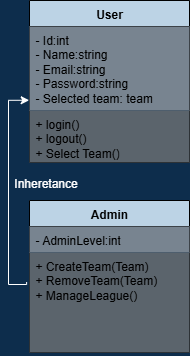

The diagram above was exported from draw.io. Its source (the exported page's mxGraphModel, read from the mxfile embedded in the PNG):
<mxGraphModel dx="856" dy="547" grid="1" gridSize="10" guides="1" tooltips="1" connect="1" arrows="1" fold="1" page="1" pageScale="1" pageWidth="850" pageHeight="1100" background="#0D2D4C" math="0" shadow="0">
  <root>
    <mxCell id="0" />
    <mxCell id="1" parent="0" />
    <mxCell id="2SwdkRGmUb3Jct1cFJvE-1" style="edgeStyle=orthogonalEdgeStyle;rounded=0;orthogonalLoop=1;jettySize=auto;html=1;exitX=-0.018;exitY=0.295;exitDx=0;exitDy=0;entryX=-0.002;entryY=0.878;entryDx=0;entryDy=0;fontColor=#000000;strokeColor=#FFFFFF;exitPerimeter=0;entryPerimeter=0;" parent="1" source="60UQiV5OTR4zLiJq8ry1-36" target="60UQiV5OTR4zLiJq8ry1-46" edge="1">
      <mxGeometry relative="1" as="geometry">
        <Array as="points">
          <mxPoint x="158" y="844" />
          <mxPoint x="140" y="844" />
          <mxPoint x="140" y="660" />
          <mxPoint x="161" y="660" />
        </Array>
      </mxGeometry>
    </mxCell>
    <mxCell id="60UQiV5OTR4zLiJq8ry1-33" value="Admin" style="swimlane;fontStyle=1;align=center;verticalAlign=top;childLayout=stackLayout;horizontal=1;startSize=26;horizontalStack=0;resizeParent=1;resizeParentMax=0;resizeLast=0;collapsible=1;marginBottom=0;whiteSpace=wrap;html=1;fillColor=#BCD3E5;fontColor=#000000;" parent="1" vertex="1">
      <mxGeometry x="161" y="760" width="160" height="152" as="geometry" />
    </mxCell>
    <mxCell id="60UQiV5OTR4zLiJq8ry1-34" value="- AdminLevel:int" style="text;strokeColor=none;fillColor=#788490;align=left;verticalAlign=top;spacingLeft=4;spacingRight=4;overflow=hidden;rotatable=0;points=[[0,0.5],[1,0.5]];portConstraint=eastwest;whiteSpace=wrap;html=1;fontColor=#000000;" parent="60UQiV5OTR4zLiJq8ry1-33" vertex="1">
      <mxGeometry y="26" width="160" height="26" as="geometry" />
    </mxCell>
    <mxCell id="60UQiV5OTR4zLiJq8ry1-36" value="+ CreateTeam(Team)&lt;div&gt;+ RemoveTeam(Team)&lt;/div&gt;&lt;div&gt;+ ManageLeague()&lt;/div&gt;" style="text;strokeColor=none;fillColor=#5B646C;align=left;verticalAlign=top;spacingLeft=4;spacingRight=4;overflow=hidden;rotatable=0;points=[[0,0.5],[1,0.5]];portConstraint=eastwest;whiteSpace=wrap;html=1;fontColor=#000000;" parent="60UQiV5OTR4zLiJq8ry1-33" vertex="1">
      <mxGeometry y="52" width="160" height="100" as="geometry" />
    </mxCell>
    <mxCell id="60UQiV5OTR4zLiJq8ry1-45" value="User" style="swimlane;fontStyle=1;align=center;verticalAlign=top;childLayout=stackLayout;horizontal=1;startSize=26;horizontalStack=0;resizeParent=1;resizeParentMax=0;resizeLast=0;collapsible=1;marginBottom=0;whiteSpace=wrap;html=1;fontColor=#000000;fillColor=#BCD3E5;" parent="1" vertex="1">
      <mxGeometry x="161" y="560" width="160" height="162" as="geometry" />
    </mxCell>
    <mxCell id="60UQiV5OTR4zLiJq8ry1-46" value="- Id:int&lt;div&gt;- Name:string&lt;/div&gt;&lt;div&gt;- Email:string&lt;/div&gt;&lt;div&gt;- Password:string&lt;/div&gt;&lt;div&gt;- Selected team: team&lt;/div&gt;&lt;div&gt;&lt;br&gt;&lt;/div&gt;" style="text;strokeColor=none;fillColor=#788490;align=left;verticalAlign=top;spacingLeft=4;spacingRight=4;overflow=hidden;rotatable=0;points=[[0,0.5],[1,0.5]];portConstraint=eastwest;whiteSpace=wrap;html=1;fontColor=#000000;" parent="60UQiV5OTR4zLiJq8ry1-45" vertex="1">
      <mxGeometry y="26" width="160" height="84" as="geometry" />
    </mxCell>
    <mxCell id="60UQiV5OTR4zLiJq8ry1-47" value="" style="line;strokeWidth=1;fillColor=none;align=left;verticalAlign=middle;spacingTop=-1;spacingLeft=3;spacingRight=3;rotatable=0;labelPosition=right;points=[];portConstraint=eastwest;strokeColor=inherit;fontColor=#000000;" parent="60UQiV5OTR4zLiJq8ry1-45" vertex="1">
      <mxGeometry y="110" width="160" as="geometry" />
    </mxCell>
    <mxCell id="60UQiV5OTR4zLiJq8ry1-48" value="+ login()&lt;div&gt;+ logout()&lt;/div&gt;&lt;div&gt;+ Select Team()&lt;/div&gt;" style="text;strokeColor=none;fillColor=#5B646C;align=left;verticalAlign=top;spacingLeft=4;spacingRight=4;overflow=hidden;rotatable=0;points=[[0,0.5],[1,0.5]];portConstraint=eastwest;whiteSpace=wrap;html=1;fontColor=#000000;" parent="60UQiV5OTR4zLiJq8ry1-45" vertex="1">
      <mxGeometry y="110" width="160" height="52" as="geometry" />
    </mxCell>
    <mxCell id="60UQiV5OTR4zLiJq8ry1-60" value="Inheretance" style="text;html=1;align=center;verticalAlign=middle;resizable=0;points=[];autosize=1;strokeColor=none;fillColor=none;fontColor=#FFFFFF;" parent="1" vertex="1">
      <mxGeometry x="132" y="728" width="90" height="30" as="geometry" />
    </mxCell>
  </root>
</mxGraphModel>